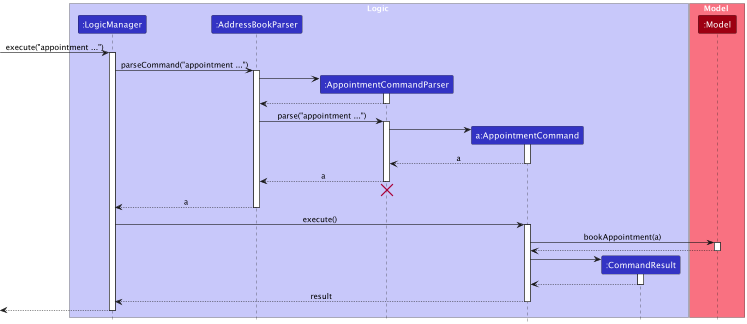

The diagram above was rendered by PlantUML. Its source (embedded in the PNG):
@startuml
!include style.puml

box Logic LOGIC_COLOR_T1
participant ":LogicManager" as LogicManager LOGIC_COLOR
participant ":AddressBookParser" as AddressBookParser LOGIC_COLOR
participant ":AppointmentCommandParser" as AppointmentCommandParser LOGIC_COLOR
participant "a:AppointmentCommand" as AppointmentCommand LOGIC_COLOR
participant ":CommandResult" as CommandResult LOGIC_COLOR
end box

box Model MODEL_COLOR_T1
participant ":Model" as Model MODEL_COLOR
end box

[-> LogicManager : execute("appointment ...")
activate LogicManager

LogicManager -> AddressBookParser : parseCommand("appointment ...")
activate AddressBookParser

create AppointmentCommandParser
AddressBookParser -> AppointmentCommandParser
activate AppointmentCommandParser

AppointmentCommandParser --> AddressBookParser
deactivate AppointmentCommandParser

AddressBookParser -> AppointmentCommandParser : parse("appointment ...")
activate AppointmentCommandParser

create AppointmentCommand
AppointmentCommandParser -> AppointmentCommand
activate AppointmentCommand

AppointmentCommand --> AppointmentCommandParser : a
deactivate AppointmentCommand

AppointmentCommandParser --> AddressBookParser : a
deactivate AppointmentCommandParser
'Hidden arrow to position the destroy marker below the end of the activation bar.
AppointmentCommandParser -[hidden]-> AddressBookParser
destroy AppointmentCommandParser

AddressBookParser --> LogicManager : a
deactivate AddressBookParser

LogicManager -> AppointmentCommand : execute()
activate AppointmentCommand

AppointmentCommand -> Model : bookAppointment(a)
activate Model

Model --> AppointmentCommand
deactivate Model

create CommandResult
AppointmentCommand -> CommandResult
activate CommandResult

CommandResult --> AppointmentCommand
deactivate CommandResult

AppointmentCommand --> LogicManager : result
deactivate AppointmentCommand

[<--LogicManager
deactivate LogicManager
@enduml